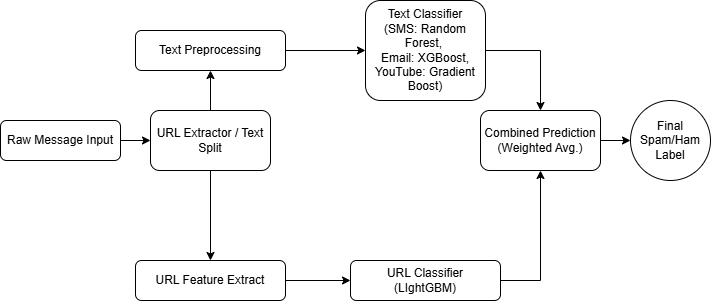

The diagram above was exported from draw.io. Its source (the exported page's mxGraphModel, read from the mxfile embedded in the PNG):
<mxGraphModel dx="1426" dy="777" grid="1" gridSize="10" guides="1" tooltips="1" connect="1" arrows="1" fold="1" page="1" pageScale="1" pageWidth="827" pageHeight="1169" math="0" shadow="0">
  <root>
    <mxCell id="WIyWlLk6GJQsqaUBKTNV-0" />
    <mxCell id="WIyWlLk6GJQsqaUBKTNV-1" parent="WIyWlLk6GJQsqaUBKTNV-0" />
    <mxCell id="WIyWlLk6GJQsqaUBKTNV-3" value="Raw Message Input" style="rounded=1;whiteSpace=wrap;html=1;fontSize=12;glass=0;strokeWidth=1;shadow=0;" parent="WIyWlLk6GJQsqaUBKTNV-1" vertex="1">
      <mxGeometry x="20" y="330" width="120" height="40" as="geometry" />
    </mxCell>
    <mxCell id="bU2SyQZE16CQppVStTnW-2" value="" style="endArrow=classic;html=1;rounded=0;exitX=1;exitY=0.5;exitDx=0;exitDy=0;" parent="WIyWlLk6GJQsqaUBKTNV-1" source="WIyWlLk6GJQsqaUBKTNV-3" edge="1">
      <mxGeometry width="50" height="50" relative="1" as="geometry">
        <mxPoint x="390" y="430" as="sourcePoint" />
        <mxPoint x="170" y="350" as="targetPoint" />
      </mxGeometry>
    </mxCell>
    <mxCell id="bU2SyQZE16CQppVStTnW-5" value="URL Extractor / Text Split" style="rounded=1;whiteSpace=wrap;html=1;" parent="WIyWlLk6GJQsqaUBKTNV-1" vertex="1">
      <mxGeometry x="170" y="320" width="120" height="60" as="geometry" />
    </mxCell>
    <mxCell id="bU2SyQZE16CQppVStTnW-15" style="edgeStyle=orthogonalEdgeStyle;rounded=0;orthogonalLoop=1;jettySize=auto;html=1;exitX=1;exitY=0.5;exitDx=0;exitDy=0;entryX=0;entryY=0.5;entryDx=0;entryDy=0;" parent="WIyWlLk6GJQsqaUBKTNV-1" source="bU2SyQZE16CQppVStTnW-9" target="bU2SyQZE16CQppVStTnW-12" edge="1">
      <mxGeometry relative="1" as="geometry" />
    </mxCell>
    <mxCell id="bU2SyQZE16CQppVStTnW-16" value="" style="edgeStyle=orthogonalEdgeStyle;rounded=0;orthogonalLoop=1;jettySize=auto;html=1;" parent="WIyWlLk6GJQsqaUBKTNV-1" source="bU2SyQZE16CQppVStTnW-10" edge="1">
      <mxGeometry relative="1" as="geometry">
        <mxPoint x="370" y="490" as="targetPoint" />
      </mxGeometry>
    </mxCell>
    <mxCell id="pzBKWj96sa6B-nNXLmN6-11" style="edgeStyle=orthogonalEdgeStyle;rounded=0;orthogonalLoop=1;jettySize=auto;html=1;exitX=1;exitY=0.5;exitDx=0;exitDy=0;entryX=0.5;entryY=0;entryDx=0;entryDy=0;" edge="1" parent="WIyWlLk6GJQsqaUBKTNV-1" source="bU2SyQZE16CQppVStTnW-12" target="bU2SyQZE16CQppVStTnW-17">
      <mxGeometry relative="1" as="geometry" />
    </mxCell>
    <mxCell id="bU2SyQZE16CQppVStTnW-12" value="Text Classifier&lt;div&gt;(SMS: Random Forest,&amp;nbsp;&lt;/div&gt;&lt;div&gt;Email: XGBoost,&lt;/div&gt;&lt;div&gt;YouTube: Gradient Boost)&lt;/div&gt;" style="rounded=1;whiteSpace=wrap;html=1;" parent="WIyWlLk6GJQsqaUBKTNV-1" vertex="1">
      <mxGeometry x="385" y="210" width="120" height="100" as="geometry" />
    </mxCell>
    <mxCell id="bU2SyQZE16CQppVStTnW-21" value="" style="edgeStyle=orthogonalEdgeStyle;rounded=0;orthogonalLoop=1;jettySize=auto;html=1;" parent="WIyWlLk6GJQsqaUBKTNV-1" source="bU2SyQZE16CQppVStTnW-17" target="bU2SyQZE16CQppVStTnW-20" edge="1">
      <mxGeometry relative="1" as="geometry" />
    </mxCell>
    <mxCell id="bU2SyQZE16CQppVStTnW-17" value="Combined Prediction&lt;div&gt;(Weighted Avg.)&lt;/div&gt;" style="rounded=1;whiteSpace=wrap;html=1;" parent="WIyWlLk6GJQsqaUBKTNV-1" vertex="1">
      <mxGeometry x="500" y="320" width="120" height="60" as="geometry" />
    </mxCell>
    <mxCell id="bU2SyQZE16CQppVStTnW-20" value="Final Spam/Ham&lt;div&gt;Label&lt;/div&gt;" style="ellipse;whiteSpace=wrap;html=1;rounded=1;" parent="WIyWlLk6GJQsqaUBKTNV-1" vertex="1">
      <mxGeometry x="650" y="310" width="80" height="80" as="geometry" />
    </mxCell>
    <mxCell id="pzBKWj96sa6B-nNXLmN6-2" value="" style="endArrow=classic;html=1;rounded=0;exitX=0.5;exitY=0;exitDx=0;exitDy=0;" edge="1" parent="WIyWlLk6GJQsqaUBKTNV-1" target="bU2SyQZE16CQppVStTnW-10">
      <mxGeometry width="50" height="50" relative="1" as="geometry">
        <mxPoint x="230" y="380" as="sourcePoint" />
        <mxPoint x="300" y="460" as="targetPoint" />
        <Array as="points" />
      </mxGeometry>
    </mxCell>
    <mxCell id="bU2SyQZE16CQppVStTnW-10" value="URL Feature Extract" style="rounded=1;whiteSpace=wrap;html=1;fontSize=12;glass=0;strokeWidth=1;shadow=0;" parent="WIyWlLk6GJQsqaUBKTNV-1" vertex="1">
      <mxGeometry x="155" y="470" width="150" height="40" as="geometry" />
    </mxCell>
    <mxCell id="pzBKWj96sa6B-nNXLmN6-4" value="" style="endArrow=classic;html=1;rounded=0;exitX=0.5;exitY=0;exitDx=0;exitDy=0;" edge="1" parent="WIyWlLk6GJQsqaUBKTNV-1" source="bU2SyQZE16CQppVStTnW-5" target="bU2SyQZE16CQppVStTnW-9">
      <mxGeometry width="50" height="50" relative="1" as="geometry">
        <mxPoint x="230" y="320" as="sourcePoint" />
        <mxPoint x="300" y="240" as="targetPoint" />
        <Array as="points" />
      </mxGeometry>
    </mxCell>
    <mxCell id="bU2SyQZE16CQppVStTnW-9" value="Text Preprocessing" style="rounded=1;whiteSpace=wrap;html=1;fontSize=12;glass=0;strokeWidth=1;shadow=0;" parent="WIyWlLk6GJQsqaUBKTNV-1" vertex="1">
      <mxGeometry x="155" y="240" width="150" height="40" as="geometry" />
    </mxCell>
    <mxCell id="pzBKWj96sa6B-nNXLmN6-12" style="edgeStyle=orthogonalEdgeStyle;rounded=0;orthogonalLoop=1;jettySize=auto;html=1;exitX=1;exitY=0.5;exitDx=0;exitDy=0;entryX=0.5;entryY=1;entryDx=0;entryDy=0;" edge="1" parent="WIyWlLk6GJQsqaUBKTNV-1" source="pzBKWj96sa6B-nNXLmN6-5" target="bU2SyQZE16CQppVStTnW-17">
      <mxGeometry relative="1" as="geometry" />
    </mxCell>
    <mxCell id="pzBKWj96sa6B-nNXLmN6-5" value="URL Classifier&lt;div&gt;(LIghtGBM)&lt;/div&gt;" style="rounded=1;whiteSpace=wrap;html=1;fontSize=12;glass=0;strokeWidth=1;shadow=0;" vertex="1" parent="WIyWlLk6GJQsqaUBKTNV-1">
      <mxGeometry x="370" y="470" width="150" height="40" as="geometry" />
    </mxCell>
  </root>
</mxGraphModel>